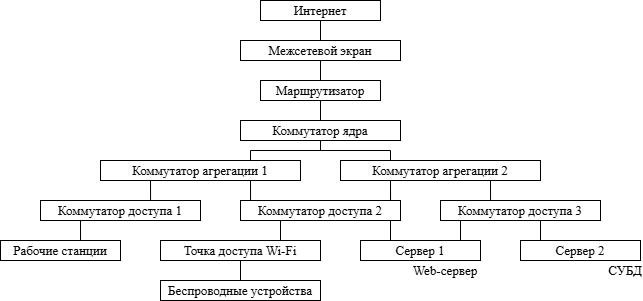

The diagram above was exported from draw.io. Its source (the exported page's mxGraphModel, read from the mxfile embedded in the PNG):
<mxGraphModel dx="994" dy="580" grid="1" gridSize="10" guides="1" tooltips="1" connect="1" arrows="1" fold="1" page="1" pageScale="1" pageWidth="827" pageHeight="1169" math="0" shadow="0">
  <root>
    <mxCell id="0" />
    <mxCell id="1" parent="0" />
    <mxCell id="j8Rm6Je-m7AkzGu2Xh0h-1" value="Интернет" style="rounded=0;whiteSpace=wrap;html=1;fontSize=13;fontFamily=Times New Roman;" vertex="1" parent="1">
      <mxGeometry x="280" y="80" width="120" height="20" as="geometry" />
    </mxCell>
    <mxCell id="j8Rm6Je-m7AkzGu2Xh0h-2" value="Межсетевой экран" style="rounded=0;whiteSpace=wrap;html=1;fontSize=13;fontFamily=Times New Roman;" vertex="1" parent="1">
      <mxGeometry x="260" y="120" width="160" height="20" as="geometry" />
    </mxCell>
    <mxCell id="j8Rm6Je-m7AkzGu2Xh0h-3" value="Маршрутизатор" style="rounded=0;whiteSpace=wrap;html=1;fontSize=13;fontFamily=Times New Roman;" vertex="1" parent="1">
      <mxGeometry x="280" y="160" width="120" height="20" as="geometry" />
    </mxCell>
    <mxCell id="j8Rm6Je-m7AkzGu2Xh0h-4" value="Коммутатор ядра" style="rounded=0;whiteSpace=wrap;html=1;fontSize=13;fontFamily=Times New Roman;" vertex="1" parent="1">
      <mxGeometry x="260" y="200" width="160" height="20" as="geometry" />
    </mxCell>
    <mxCell id="j8Rm6Je-m7AkzGu2Xh0h-5" value="Коммутатор агрегации 2" style="rounded=0;whiteSpace=wrap;html=1;fontSize=13;fontFamily=Times New Roman;" vertex="1" parent="1">
      <mxGeometry x="360" y="240" width="200" height="20" as="geometry" />
    </mxCell>
    <mxCell id="j8Rm6Je-m7AkzGu2Xh0h-6" value="Коммутатор агрегации 1" style="rounded=0;whiteSpace=wrap;html=1;fontSize=13;fontFamily=Times New Roman;" vertex="1" parent="1">
      <mxGeometry x="120" y="240" width="200" height="20" as="geometry" />
    </mxCell>
    <mxCell id="j8Rm6Je-m7AkzGu2Xh0h-11" value="Точка доступа Wi-Fi" style="rounded=0;whiteSpace=wrap;html=1;fontSize=13;fontFamily=Times New Roman;" vertex="1" parent="1">
      <mxGeometry x="180" y="320" width="160" height="20" as="geometry" />
    </mxCell>
    <mxCell id="j8Rm6Je-m7AkzGu2Xh0h-12" value="Сервер 1" style="rounded=0;whiteSpace=wrap;html=1;fontSize=13;fontFamily=Times New Roman;" vertex="1" parent="1">
      <mxGeometry x="380" y="320" width="120" height="20" as="geometry" />
    </mxCell>
    <mxCell id="j8Rm6Je-m7AkzGu2Xh0h-13" value="Сервер 2" style="rounded=0;whiteSpace=wrap;html=1;fontSize=13;fontFamily=Times New Roman;" vertex="1" parent="1">
      <mxGeometry x="540" y="320" width="120" height="20" as="geometry" />
    </mxCell>
    <mxCell id="j8Rm6Je-m7AkzGu2Xh0h-14" value="Беспроводные устройства" style="rounded=0;whiteSpace=wrap;html=1;fontSize=13;fontFamily=Times New Roman;" vertex="1" parent="1">
      <mxGeometry x="180" y="360" width="160" height="20" as="geometry" />
    </mxCell>
    <mxCell id="j8Rm6Je-m7AkzGu2Xh0h-15" value="Web-сервер" style="text;strokeColor=none;align=center;fillColor=none;html=1;verticalAlign=middle;whiteSpace=wrap;rounded=0;fontSize=13;fontFamily=Times New Roman;" vertex="1" parent="1">
      <mxGeometry x="430" y="340" width="70" height="20" as="geometry" />
    </mxCell>
    <mxCell id="j8Rm6Je-m7AkzGu2Xh0h-16" value="СУБД" style="text;strokeColor=none;align=center;fillColor=none;html=1;verticalAlign=middle;whiteSpace=wrap;rounded=0;fontSize=13;fontFamily=Times New Roman;" vertex="1" parent="1">
      <mxGeometry x="630" y="340" width="30" height="20" as="geometry" />
    </mxCell>
    <mxCell id="j8Rm6Je-m7AkzGu2Xh0h-17" value="" style="endArrow=none;html=1;rounded=0;entryX=0.5;entryY=1;entryDx=0;entryDy=0;exitX=0.5;exitY=0;exitDx=0;exitDy=0;fontSize=13;fontFamily=Times New Roman;" edge="1" parent="1" source="j8Rm6Je-m7AkzGu2Xh0h-2" target="j8Rm6Je-m7AkzGu2Xh0h-1">
      <mxGeometry width="50" height="50" relative="1" as="geometry">
        <mxPoint x="390" y="330" as="sourcePoint" />
        <mxPoint x="440" y="280" as="targetPoint" />
      </mxGeometry>
    </mxCell>
    <mxCell id="j8Rm6Je-m7AkzGu2Xh0h-18" value="" style="endArrow=none;html=1;rounded=0;entryX=0.5;entryY=1;entryDx=0;entryDy=0;exitX=0.5;exitY=0;exitDx=0;exitDy=0;fontSize=13;fontFamily=Times New Roman;" edge="1" parent="1" source="j8Rm6Je-m7AkzGu2Xh0h-3" target="j8Rm6Je-m7AkzGu2Xh0h-2">
      <mxGeometry width="50" height="50" relative="1" as="geometry">
        <mxPoint x="390" y="330" as="sourcePoint" />
        <mxPoint x="440" y="280" as="targetPoint" />
      </mxGeometry>
    </mxCell>
    <mxCell id="j8Rm6Je-m7AkzGu2Xh0h-19" value="" style="endArrow=none;html=1;rounded=0;entryX=0.5;entryY=1;entryDx=0;entryDy=0;exitX=0.5;exitY=0;exitDx=0;exitDy=0;fontSize=13;fontFamily=Times New Roman;" edge="1" parent="1" source="j8Rm6Je-m7AkzGu2Xh0h-4" target="j8Rm6Je-m7AkzGu2Xh0h-3">
      <mxGeometry width="50" height="50" relative="1" as="geometry">
        <mxPoint x="390" y="330" as="sourcePoint" />
        <mxPoint x="440" y="280" as="targetPoint" />
      </mxGeometry>
    </mxCell>
    <mxCell id="j8Rm6Je-m7AkzGu2Xh0h-20" value="" style="endArrow=none;html=1;rounded=0;fontSize=13;fontFamily=Times New Roman;" edge="1" parent="1">
      <mxGeometry width="50" height="50" relative="1" as="geometry">
        <mxPoint x="410" y="230" as="sourcePoint" />
        <mxPoint x="270" y="230" as="targetPoint" />
      </mxGeometry>
    </mxCell>
    <mxCell id="j8Rm6Je-m7AkzGu2Xh0h-21" value="" style="endArrow=none;html=1;rounded=0;exitX=0.75;exitY=0;exitDx=0;exitDy=0;fontSize=13;fontFamily=Times New Roman;" edge="1" parent="1" source="j8Rm6Je-m7AkzGu2Xh0h-6">
      <mxGeometry width="50" height="50" relative="1" as="geometry">
        <mxPoint x="390" y="330" as="sourcePoint" />
        <mxPoint x="270" y="230" as="targetPoint" />
      </mxGeometry>
    </mxCell>
    <mxCell id="j8Rm6Je-m7AkzGu2Xh0h-22" value="" style="endArrow=none;html=1;rounded=0;exitX=0.25;exitY=0;exitDx=0;exitDy=0;fontSize=13;fontFamily=Times New Roman;" edge="1" parent="1" source="j8Rm6Je-m7AkzGu2Xh0h-5">
      <mxGeometry width="50" height="50" relative="1" as="geometry">
        <mxPoint x="390" y="330" as="sourcePoint" />
        <mxPoint x="410" y="230" as="targetPoint" />
      </mxGeometry>
    </mxCell>
    <mxCell id="j8Rm6Je-m7AkzGu2Xh0h-23" value="" style="endArrow=none;html=1;rounded=0;entryX=0.5;entryY=1;entryDx=0;entryDy=0;fontSize=13;fontFamily=Times New Roman;" edge="1" parent="1" target="j8Rm6Je-m7AkzGu2Xh0h-4">
      <mxGeometry width="50" height="50" relative="1" as="geometry">
        <mxPoint x="340" y="230" as="sourcePoint" />
        <mxPoint x="440" y="280" as="targetPoint" />
      </mxGeometry>
    </mxCell>
    <mxCell id="j8Rm6Je-m7AkzGu2Xh0h-24" value="" style="endArrow=none;html=1;rounded=0;entryX=0.25;entryY=1;entryDx=0;entryDy=0;exitX=0.688;exitY=0.14;exitDx=0;exitDy=0;exitPerimeter=0;fontSize=13;fontFamily=Times New Roman;" edge="1" parent="1" source="j8Rm6Je-m7AkzGu2Xh0h-8" target="j8Rm6Je-m7AkzGu2Xh0h-6">
      <mxGeometry width="50" height="50" relative="1" as="geometry">
        <mxPoint x="390" y="330" as="sourcePoint" />
        <mxPoint x="440" y="280" as="targetPoint" />
      </mxGeometry>
    </mxCell>
    <mxCell id="j8Rm6Je-m7AkzGu2Xh0h-8" value="Коммутатор доступа 1" style="rounded=0;whiteSpace=wrap;html=1;fontSize=13;fontFamily=Times New Roman;" vertex="1" parent="1">
      <mxGeometry x="60" y="280" width="160" height="20" as="geometry" />
    </mxCell>
    <mxCell id="j8Rm6Je-m7AkzGu2Xh0h-25" value="" style="endArrow=none;html=1;rounded=0;entryX=0.75;entryY=1;entryDx=0;entryDy=0;exitX=0.313;exitY=0.5;exitDx=0;exitDy=0;exitPerimeter=0;fontSize=13;fontFamily=Times New Roman;" edge="1" parent="1" source="j8Rm6Je-m7AkzGu2Xh0h-9" target="j8Rm6Je-m7AkzGu2Xh0h-5">
      <mxGeometry width="50" height="50" relative="1" as="geometry">
        <mxPoint x="390" y="330" as="sourcePoint" />
        <mxPoint x="440" y="280" as="targetPoint" />
      </mxGeometry>
    </mxCell>
    <mxCell id="j8Rm6Je-m7AkzGu2Xh0h-27" value="" style="endArrow=none;html=1;rounded=0;entryX=0.75;entryY=1;entryDx=0;entryDy=0;exitX=0.063;exitY=0.5;exitDx=0;exitDy=0;exitPerimeter=0;fontSize=13;fontFamily=Times New Roman;" edge="1" parent="1" source="j8Rm6Je-m7AkzGu2Xh0h-7" target="j8Rm6Je-m7AkzGu2Xh0h-6">
      <mxGeometry width="50" height="50" relative="1" as="geometry">
        <mxPoint x="390" y="330" as="sourcePoint" />
        <mxPoint x="440" y="280" as="targetPoint" />
      </mxGeometry>
    </mxCell>
    <mxCell id="j8Rm6Je-m7AkzGu2Xh0h-28" value="" style="endArrow=none;html=1;rounded=0;entryX=0.938;entryY=0.5;entryDx=0;entryDy=0;exitX=0.25;exitY=1;exitDx=0;exitDy=0;entryPerimeter=0;fontSize=13;fontFamily=Times New Roman;" edge="1" parent="1" source="j8Rm6Je-m7AkzGu2Xh0h-5" target="j8Rm6Je-m7AkzGu2Xh0h-7">
      <mxGeometry width="50" height="50" relative="1" as="geometry">
        <mxPoint x="280" y="300" as="sourcePoint" />
        <mxPoint x="280" y="270" as="targetPoint" />
      </mxGeometry>
    </mxCell>
    <mxCell id="j8Rm6Je-m7AkzGu2Xh0h-29" value="" style="endArrow=none;html=1;rounded=0;entryX=0.25;entryY=1;entryDx=0;entryDy=0;exitX=0.667;exitY=0.5;exitDx=0;exitDy=0;exitPerimeter=0;fontSize=13;fontFamily=Times New Roman;" edge="1" parent="1" source="j8Rm6Je-m7AkzGu2Xh0h-10" target="j8Rm6Je-m7AkzGu2Xh0h-8">
      <mxGeometry width="50" height="50" relative="1" as="geometry">
        <mxPoint x="390" y="330" as="sourcePoint" />
        <mxPoint x="440" y="280" as="targetPoint" />
      </mxGeometry>
    </mxCell>
    <mxCell id="j8Rm6Je-m7AkzGu2Xh0h-30" value="" style="endArrow=none;html=1;rounded=0;entryX=0.25;entryY=1;entryDx=0;entryDy=0;exitX=0.75;exitY=0;exitDx=0;exitDy=0;fontSize=13;fontFamily=Times New Roman;" edge="1" parent="1" source="j8Rm6Je-m7AkzGu2Xh0h-11" target="j8Rm6Je-m7AkzGu2Xh0h-7">
      <mxGeometry width="50" height="50" relative="1" as="geometry">
        <mxPoint x="390" y="330" as="sourcePoint" />
        <mxPoint x="440" y="280" as="targetPoint" />
      </mxGeometry>
    </mxCell>
    <mxCell id="j8Rm6Je-m7AkzGu2Xh0h-31" value="" style="endArrow=none;html=1;rounded=0;exitX=0.25;exitY=0;exitDx=0;exitDy=0;fontSize=13;fontFamily=Times New Roman;" edge="1" parent="1" source="j8Rm6Je-m7AkzGu2Xh0h-12">
      <mxGeometry width="50" height="50" relative="1" as="geometry">
        <mxPoint x="390" y="330" as="sourcePoint" />
        <mxPoint x="410" y="260" as="targetPoint" />
      </mxGeometry>
    </mxCell>
    <mxCell id="j8Rm6Je-m7AkzGu2Xh0h-32" value="" style="endArrow=none;html=1;rounded=0;fontSize=13;fontFamily=Times New Roman;" edge="1" parent="1">
      <mxGeometry width="50" height="50" relative="1" as="geometry">
        <mxPoint x="480" y="320" as="sourcePoint" />
        <mxPoint x="480" y="280" as="targetPoint" />
      </mxGeometry>
    </mxCell>
    <mxCell id="j8Rm6Je-m7AkzGu2Xh0h-33" value="" style="endArrow=none;html=1;rounded=0;fontSize=13;fontFamily=Times New Roman;" edge="1" parent="1">
      <mxGeometry width="50" height="50" relative="1" as="geometry">
        <mxPoint x="560" y="320" as="sourcePoint" />
        <mxPoint x="560" y="280" as="targetPoint" />
      </mxGeometry>
    </mxCell>
    <mxCell id="j8Rm6Je-m7AkzGu2Xh0h-34" value="" style="endArrow=none;html=1;rounded=0;entryX=0.5;entryY=1;entryDx=0;entryDy=0;exitX=0.5;exitY=0;exitDx=0;exitDy=0;fontSize=13;fontFamily=Times New Roman;" edge="1" parent="1" source="j8Rm6Je-m7AkzGu2Xh0h-14" target="j8Rm6Je-m7AkzGu2Xh0h-11">
      <mxGeometry width="50" height="50" relative="1" as="geometry">
        <mxPoint x="390" y="330" as="sourcePoint" />
        <mxPoint x="440" y="280" as="targetPoint" />
      </mxGeometry>
    </mxCell>
    <mxCell id="j8Rm6Je-m7AkzGu2Xh0h-10" value="Рабочие станции" style="rounded=0;whiteSpace=wrap;html=1;fontSize=13;fontFamily=Times New Roman;" vertex="1" parent="1">
      <mxGeometry x="20" y="320" width="120" height="20" as="geometry" />
    </mxCell>
    <mxCell id="j8Rm6Je-m7AkzGu2Xh0h-7" value="Коммутатор доступа 2" style="rounded=0;whiteSpace=wrap;html=1;fontSize=13;fontFamily=Times New Roman;" vertex="1" parent="1">
      <mxGeometry x="260" y="280" width="160" height="20" as="geometry" />
    </mxCell>
    <mxCell id="j8Rm6Je-m7AkzGu2Xh0h-9" value="Коммутатор доступа 3" style="rounded=0;whiteSpace=wrap;html=1;fontSize=13;fontFamily=Times New Roman;" vertex="1" parent="1">
      <mxGeometry x="460" y="280" width="160" height="20" as="geometry" />
    </mxCell>
  </root>
</mxGraphModel>